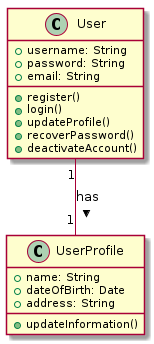

The diagram above was rendered by PlantUML. Its source (embedded in the PNG):
@startuml
class User {
   +username: String
   +password: String
   +email: String
   +register()
   +login()
   +updateProfile()
   +recoverPassword()
   +deactivateAccount()
}

class UserProfile {
   +name: String
   +dateOfBirth: Date
   +address: String
   +updateInformation()
}

User "1" -- "1" UserProfile : has >
@enduml